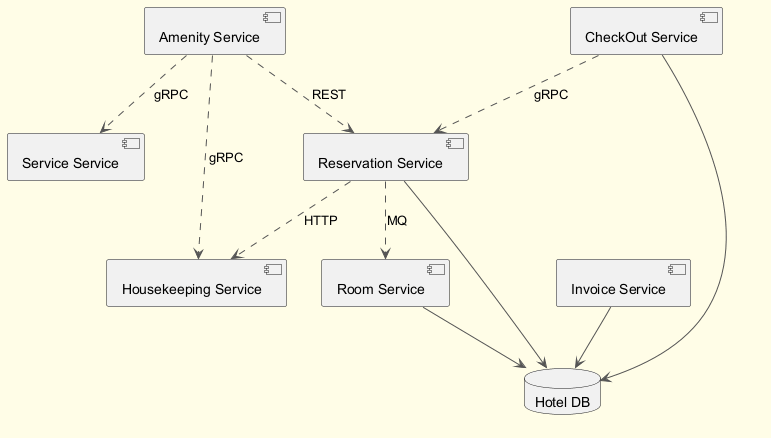

The diagram above was rendered by PlantUML. Its source (embedded in the PNG):
@startuml
skinparam backgroundColor #FFFDE7
skinparam classBackgroundColor #FFF9C4
skinparam classBorderColor #F57F17
skinparam ArrowColor #555555
component "Amenity Service" as C_AmenityService
component "Room Service" as C_RoomService
component "Service Service" as C_ServiceService
component "Invoice Service" as C_InvoiceService
component "CheckOut Service" as C_CheckOutService
component "Housekeeping Service" as C_HousekeepingService
component "Reservation Service" as C_ReservationService
database "Hotel DB" as DB_hotel
C_RoomService --> DB_hotel
C_InvoiceService --> DB_hotel
C_CheckOutService --> DB_hotel
C_ReservationService --> DB_hotel
C_AmenityService ..> C_ReservationService : REST
C_AmenityService ..> C_ServiceService : gRPC
C_AmenityService ..> C_HousekeepingService : gRPC
C_ReservationService ..> C_HousekeepingService : HTTP
C_CheckOutService ..> C_ReservationService : gRPC
C_ReservationService ..> C_RoomService : MQ
@enduml